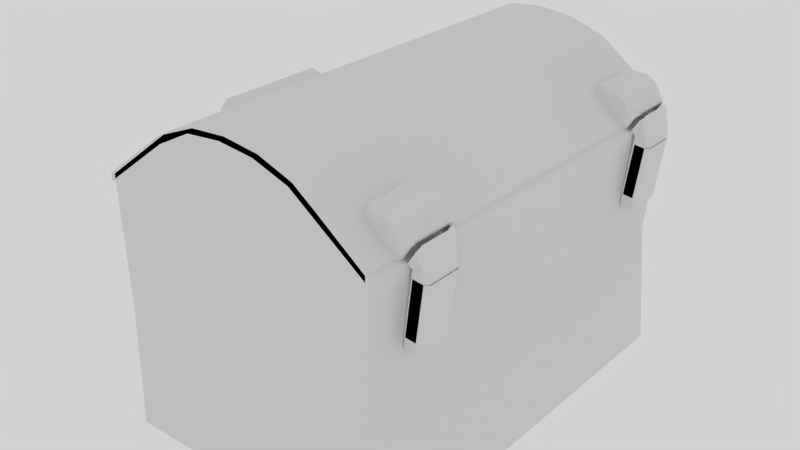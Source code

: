 # Source: ChestCartoon.blend  (saved by Blender 2.78.0; exported with 4.5.12 LTS)
import bpy
from mathutils import Matrix  # noqa: F401  (used for matrix-valued properties, if any)

bpy.ops.wm.read_factory_settings(use_empty=True)
scene = bpy.context.scene
scene.name = 'Scene'

# ---- collections
col_collection_1 = bpy.data.collections.new('Collection 1'); scene.collection.children.link(col_collection_1)

# ---- materials (node trees are filled in below, after node groups)
mat_goldtext = bpy.data.materials.new('GoldText')
mat_goldtext.alpha_threshold = 0.0
mat_goldtext.use_transparent_shadow = False
mat_goldtext.roughness = 0.5
mat_goldtext.specular_intensity = 0.0
mat_chesttext = bpy.data.materials.new('ChestText')
mat_chesttext.alpha_threshold = 0.0
mat_chesttext.use_transparent_shadow = False
mat_chesttext.roughness = 0.5
mat_chesttext.specular_intensity = 0.0

# ---- material node trees

# ---- world
world_world = bpy.data.worlds.new('World'); scene.world = world_world
world_world.color = (0.64, 0.64, 0.64)
world_world.use_sun_shadow = False
world_world.sun_shadow_jitter_overblur = 0.0
world_world.cycles.sampling_method = 'NONE'
world_world.cycles.sample_map_resolution = 256

# ---- meshes
me_plane = bpy.data.meshes.new('Plane')
me_plane.from_pydata([(-2.188, -2.867, 2.173), (1.583, -2.849, 1.924), (-2.152, 2.813, 1.738), (1.621, 2.813, 2.171), (-1.467, -2.864, 1.917), (-0.7464, -2.86, 2.173), (-0.02542, -2.857, 1.732), (0.6955, -2.853, 1.946), (0.7027, 2.813, 2.131), (-0.01106, 2.813, 2.203), (-0.7248, 2.813, 1.923), (-1.439, 2.813, 1.696), (-2.157, 2.002, 1.988), (-2.163, 1.19, 1.774), (-2.168, 0.3788, 2.131), (-2.173, -0.4327, 1.959), (-2.178, -1.244, 1.923), (-2.183, -2.056, 1.988), (1.593, -2.04, 1.989), (1.621, -1.231, 2.171), (1.587, -0.4224, 1.947), (1.621, 0.3865, 2.171), (1.561, 1.195, 1.777), (1.615, 2.004, 2.129), (-1.463, -2.053, 1.732), (-1.459, -1.242, 1.988), (-1.455, -0.4306, 2.131), (-1.451, 0.3804, 1.988), (-1.447, 1.191, 1.774), (-1.443, 2.002, 1.917), (-0.7433, -2.05, 2.131), (-0.7402, -1.239, 1.774), (-0.7371, -0.4286, 2.393), (-0.7341, 0.3819, 2.435), (-0.731, 1.192, 2.161), (-0.7279, 2.003, 2.203), (-0.02337, -2.047, 1.696), (-0.02132, -1.237, 1.696), (-0.01927, -0.4265, 2.221), (-0.01721, 0.3835, 2.25), (-0.01516, 1.193, 1.988), (-0.01311, 2.003, 2.174), (0.6965, -2.043, 1.917), (0.6976, -1.234, 2.173), (0.6986, -0.4245, 1.959), (0.6996, 0.385, 1.946), (0.7007, 1.194, 2.173), (0.7017, 2.004, 2.173)], [], [(47, 23, 3, 8), (12, 29, 11, 2), (29, 35, 10, 11), (35, 41, 9, 10), (41, 47, 8, 9), (6, 7, 42, 36), (36, 42, 43, 37), (37, 43, 44, 38), (38, 44, 45, 39), (39, 45, 46, 40), (40, 46, 47, 41), (5, 6, 36, 30), (30, 36, 37, 31), (31, 37, 38, 32), (32, 38, 39, 33), (33, 39, 40, 34), (34, 40, 41, 35), (4, 5, 30, 24), (24, 30, 31, 25), (25, 31, 32, 26), (26, 32, 33, 27), (27, 33, 34, 28), (28, 34, 35, 29), (0, 4, 24, 17), (17, 24, 25, 16), (16, 25, 26, 15), (15, 26, 27, 14), (14, 27, 28, 13), (13, 28, 29, 12), (7, 1, 18, 42), (42, 18, 19, 43), (43, 19, 20, 44), (44, 20, 21, 45), (45, 21, 22, 46), (46, 22, 23, 47)])
me_plane.polygons.foreach_set('use_smooth', [True] * 35)
_uv = me_plane.uv_layers.new(name='UVMap')
_uv.uv.foreach_set('vector', [1.548, 1.8, 2.236, 1.8, 2.236, 2.318, 1.549, 2.318, -1.207, 1.799, -0.5181, 1.799, -0.5142, 2.318, -1.202, 2.318, -0.5181, 1.799, 0.1705, 1.799, 0.1735, 2.318, -0.5142, 2.318, 0.1705, 1.799, 0.8591, 1.8, 0.8611, 2.318, 0.1735, 2.318, 0.8591, 1.8, 1.548, 1.8, 1.549, 2.318, 0.8611, 2.318, 0.8473, -1.311, 1.542, -1.309, 1.543, -0.7909, 0.8493, -0.7929, 0.8493, -0.7929, 1.543, -0.7909, 1.544, -0.2727, 0.8512, -0.2743, 0.8512, -0.2743, 1.544, -0.2727, 1.545, 0.2455, 0.8532, 0.2442, 0.8532, 0.2442, 1.545, 0.2455, 1.546, 0.7637, 0.8552, 0.7627, 0.8552, 0.7627, 1.546, 0.7637, 1.547, 1.282, 0.8572, 1.281, 0.8572, 1.281, 1.547, 1.282, 1.548, 1.8, 0.8591, 1.8, 0.1527, -1.314, 0.8473, -1.311, 0.8493, -0.7929, 0.1557, -0.7948, 0.1557, -0.7948, 0.8493, -0.7929, 0.8512, -0.2743, 0.1586, -0.276, 0.1586, -0.276, 0.8512, -0.2743, 0.8532, 0.2442, 0.1616, 0.2429, 0.1616, 0.2429, 0.8532, 0.2442, 0.8552, 0.7627, 0.1646, 0.7617, 0.1646, 0.7617, 0.8552, 0.7627, 0.8572, 1.281, 0.1675, 1.281, 0.1675, 1.281, 0.8572, 1.281, 0.8591, 1.8, 0.1705, 1.799, -0.5419, -1.316, 0.1527, -1.314, 0.1557, -0.7948, -0.5379, -0.7968, -0.5379, -0.7968, 0.1557, -0.7948, 0.1586, -0.276, -0.5339, -0.2776, -0.5339, -0.2776, 0.1586, -0.276, 0.1616, 0.2429, -0.53, 0.2416, -0.53, 0.2416, 0.1616, 0.2429, 0.1646, 0.7617, -0.526, 0.7607, -0.526, 0.7607, 0.1646, 0.7617, 0.1675, 1.281, -0.5221, 1.28, -0.5221, 1.28, 0.1675, 1.281, 0.1705, 1.799, -0.5181, 1.799, -1.236, -1.318, -0.5419, -1.316, -0.5379, -0.7968, -1.231, -0.7988, -1.231, -0.7988, -0.5379, -0.7968, -0.5339, -0.2776, -1.227, -0.2793, -1.227, -0.2793, -0.5339, -0.2776, -0.53, 0.2416, -1.222, 0.2402, -1.222, 0.2402, -0.53, 0.2416, -0.526, 0.7607, -1.217, 0.7598, -1.217, 0.7598, -0.526, 0.7607, -0.5221, 1.28, -1.212, 1.279, -1.212, 1.279, -0.5221, 1.28, -0.5181, 1.799, -1.207, 1.799, 1.542, -1.309, 2.236, -1.307, 2.236, -0.7889, 1.543, -0.7909, 1.543, -0.7909, 2.236, -0.7889, 2.236, -0.2711, 1.544, -0.2727, 1.544, -0.2727, 2.236, -0.2711, 2.236, 0.2468, 1.545, 0.2455, 1.545, 0.2455, 2.236, 0.2468, 2.236, 0.7647, 1.546, 0.7637, 1.546, 0.7637, 2.236, 0.7647, 2.236, 1.283, 1.547, 1.282, 1.547, 1.282, 2.236, 1.283, 2.236, 1.8, 1.548, 1.8])
me_plane.materials.append(mat_goldtext)
me_plane.use_remesh_preserve_volume = False
me_plane.use_remesh_preserve_attributes = False
me_plane.use_mirror_vertex_groups = False
me_plane.update()
me_cube_006 = bpy.data.meshes.new('Cube.006')
me_cube_006.from_pydata([(0.001834, -2.284, 0.08146), (-0.04318, -2.224, 0.02599), (0.1357, -2.224, 0.3053), (0.1041, -2.284, 0.2412), (0.1041, -1.647, 0.2412), (0.1357, -1.707, 0.3053), (-0.1207, -2.38, 0.1024), (-0.1445, -2.331, 0.06517), (-0.02458, -2.176, 0.0401), (-0.01647, -2.331, 0.06759), (-0.02458, -1.755, 0.0401), (-0.1445, -1.6, 0.06517), (-0.1207, -1.551, 0.1024), (-0.01647, -1.6, 0.06759), (0.1091, -1.6, 0.2636), (0.03389, -1.551, 0.3437), (0.0577, -1.6, 0.3809), (0.1306, -1.755, 0.2825), (0.1306, -2.176, 0.2825), (0.0577, -2.331, 0.3809), (0.03389, -2.38, 0.3437), (0.1091, -2.331, 0.2636), (-0.543, -2.331, 0.3728), (-0.4839, -2.331, 0.2825), (-0.4601, -2.38, 0.3197), (-0.4601, -1.551, 0.3197), (-0.4839, -1.6, 0.2825), (-0.543, -1.6, 0.3728), (-0.2817, -1.6, 0.5983), (-0.3055, -1.551, 0.5611), (-0.3884, -1.6, 0.6142), (-0.3055, -2.38, 0.5611), (-0.2817, -2.331, 0.5983), (-0.3884, -2.331, 0.6142), (-0.1306, -1.602, 0.5865), (-0.01773, -1.602, 0.5136), (-0.05193, -1.553, 0.4598), (-0.1648, -1.553, 0.5327), (-0.3036, -1.596, 0.06424), (-0.4165, -1.596, 0.1371), (-0.3834, -1.548, 0.1892), (-0.2705, -1.548, 0.1163), (-0.2614, -2.378, 0.1307), (-0.3743, -2.378, 0.2036), (-0.4085, -2.329, 0.1498), (-0.2956, -2.329, 0.07695), (-0.009698, -2.335, 0.5263), (-0.1226, -2.335, 0.5992), (-0.1557, -2.383, 0.5471), (-0.04284, -2.383, 0.4742), (0.1357, 2.244, 0.3053), (0.1041, 2.821, 0.2412), (0.1357, 2.761, 0.3053), (-0.1207, 2.089, 0.1024), (-0.1445, 2.137, 0.06517), (-0.02458, 2.293, 0.0401), (-0.01647, 2.137, 0.06759), (-0.02458, 2.713, 0.0401), (-0.1445, 2.868, 0.06517), (-0.1207, 2.917, 0.1024), (-0.01647, 2.869, 0.06759), (0.1091, 2.869, 0.2636), (0.03389, 2.917, 0.3437), (0.0577, 2.868, 0.3809), (0.1306, 2.713, 0.2825), (0.1306, 2.293, 0.2825), (0.0577, 2.137, 0.3809), (0.03389, 2.089, 0.3437), (0.1091, 2.137, 0.2636), (-0.543, 2.137, 0.3728), (-0.4839, 2.137, 0.2825), (-0.4601, 2.089, 0.3197), (-0.4601, 2.917, 0.3197), (-0.4839, 2.868, 0.2825), (-0.543, 2.868, 0.3728), (-0.2817, 2.868, 0.5983), (-0.3055, 2.917, 0.5611), (-0.3884, 2.868, 0.6142), (-0.3055, 2.089, 0.5611), (-0.2817, 2.137, 0.5983), (-0.3884, 2.137, 0.6142), (-0.1306, 2.866, 0.5865), (-0.01773, 2.866, 0.5136), (-0.05193, 2.915, 0.4598), (-0.1648, 2.915, 0.5327), (-0.3036, 2.872, 0.06424), (-0.4165, 2.872, 0.1371), (-0.3834, 2.92, 0.1892), (-0.2705, 2.92, 0.1163), (-0.2614, 2.091, 0.1307), (-0.3743, 2.091, 0.2036), (-0.4085, 2.14, 0.1498), (-0.2956, 2.14, 0.07695), (-0.009698, 2.133, 0.5263), (-0.1226, 2.133, 0.5992), (-0.1557, 2.086, 0.5471), (-0.04284, 2.086, 0.4742), (-3.956, -2.816, 0.147), (-3.956, 3.14, 0.147), (-0.02367, -2.816, 0.147), (-0.02367, 3.14, 0.147), (-1.99, 3.14, 1.134), (-1.99, -2.816, 1.134), (-1.007, 3.14, 0.8943), (-1.007, -2.816, 0.8943), (-2.973, -2.816, 0.8529), (-2.973, 3.14, 0.8529), (-2.481, 3.14, 1.097), (-2.481, -2.816, 1.097), (-1.498, -2.816, 1.072), (-1.498, 3.14, 1.072), (-4.378, -0.7472, -0.6753), (-4.362, -0.8522, -0.5719), (-4.409, -0.7472, -0.5559), (-4.274, -0.7472, 0.3181), (-4.228, -0.8522, 0.3021), (-4.212, -0.7472, 0.4055), (-4.409, 0.8466, -0.5559), (-4.362, 0.9516, -0.5719), (-4.378, 0.8466, -0.6753), (-4.274, 0.8466, 0.3181), (-4.212, 0.8466, 0.4055), (-4.228, 0.9516, 0.3021), (-4.013, -0.7472, -0.6922), (-4.059, -0.8522, -0.6763), (-4.075, -0.7472, -0.7796), (-3.878, -0.7472, 0.1817), (-3.908, -0.7472, 0.3011), (-3.924, -0.8522, 0.1977), (-4.059, 0.9516, -0.6763), (-4.013, 0.8466, -0.6922), (-4.075, 0.8466, -0.7796), (-3.924, 0.9516, 0.1977), (-3.908, 0.8466, 0.3011), (-3.878, 0.8466, 0.1817), (-3.956, -2.816, 0.04345), (-3.956, 3.14, 0.04345), (-0.02367, -2.816, 0.04345), (-0.02367, 3.14, 0.04345), (-1.99, 3.14, 1.03), (-1.99, -2.816, 1.03), (-1.007, 3.14, 0.7907), (-1.007, -2.816, 0.7907), (-2.973, -2.816, 0.7493), (-2.973, 3.14, 0.7493), (-2.481, 3.14, 0.9931), (-2.481, -2.816, 0.9931), (-1.498, -2.816, 0.9686), (-1.498, 3.14, 0.9686)], [], [(2, 5, 17, 18), (0, 3, 21, 9), (43, 48, 31, 24), (47, 34, 28, 32), (37, 40, 25, 29), (39, 44, 23, 26), (33, 30, 27, 22), (6, 7, 8, 9), (10, 11, 12, 13), (14, 15, 16, 17), (18, 19, 20, 21), (22, 23, 24), (25, 26, 27), (28, 29, 30), (31, 32, 33), (7, 11, 10, 8), (12, 15, 14, 13), (16, 19, 18, 17), (20, 6, 9, 21), (21, 3, 2, 18), (4, 14, 17, 5), (0, 9, 8, 1), (22, 27, 26, 23), (27, 30, 29, 25), (30, 33, 32, 28), (33, 22, 24, 31), (35, 16, 15, 36), (39, 26, 25, 40), (43, 24, 23, 44), (47, 32, 31, 48), (19, 46, 49, 20), (46, 47, 48, 49), (6, 42, 45, 7), (42, 43, 44, 45), (11, 38, 41, 12), (38, 39, 40, 41), (28, 34, 37, 29), (34, 35, 36, 37), (11, 7, 45, 38), (38, 45, 44, 39), (15, 12, 41, 36), (36, 41, 40, 37), (19, 16, 35, 46), (46, 35, 34, 47), (6, 20, 49, 42), (42, 49, 48, 43), (50, 52, 64, 65), (90, 95, 78, 71), (94, 81, 75, 79), (84, 87, 72, 76), (86, 91, 70, 73), (80, 77, 74, 69), (53, 54, 55, 56), (57, 58, 59, 60), (61, 62, 63, 64), (65, 66, 67, 68), (69, 70, 71), (72, 73, 74), (75, 76, 77), (78, 79, 80), (54, 58, 57, 55), (59, 62, 61, 60), (63, 66, 65, 64), (67, 53, 56, 68), (51, 61, 64, 52), (69, 74, 73, 70), (74, 77, 76, 72), (77, 80, 79, 75), (80, 69, 71, 78), (82, 63, 62, 83), (86, 73, 72, 87), (90, 71, 70, 91), (94, 79, 78, 95), (66, 93, 96, 67), (93, 94, 95, 96), (53, 89, 92, 54), (89, 90, 91, 92), (58, 85, 88, 59), (85, 86, 87, 88), (75, 81, 84, 76), (81, 82, 83, 84), (58, 54, 92, 85), (85, 92, 91, 86), (62, 59, 88, 83), (83, 88, 87, 84), (66, 63, 82, 93), (93, 82, 81, 94), (53, 67, 96, 89), (89, 96, 95, 90), (111, 119, 131, 125), (134, 126, 123, 130), (127, 133, 121, 116), (128, 115, 112, 124), (122, 132, 129, 118), (105, 106, 98, 97), (109, 110, 101, 102), (99, 100, 103, 104), (108, 107, 106, 105), (102, 101, 107, 108), (104, 103, 110, 109), (111, 112, 113), (114, 115, 116), (117, 118, 119), (120, 121, 122), (123, 124, 125), (126, 127, 128), (129, 130, 131), (132, 133, 134), (112, 115, 114, 113), (116, 121, 120, 114), (122, 118, 117, 120), (119, 111, 113, 117), (121, 133, 132, 122), (134, 130, 129, 132), (131, 119, 118, 129), (133, 127, 126, 134), (128, 124, 123, 126), (125, 131, 130, 123), (127, 116, 115, 128), (111, 125, 124, 112), (114, 120, 117, 113), (143, 144, 136, 135), (147, 148, 139, 140), (137, 138, 141, 142), (146, 145, 144, 143), (140, 139, 145, 146), (142, 141, 148, 147), (99, 137, 138, 100), (104, 142, 137, 99), (109, 147, 142, 104), (102, 140, 147, 109), (105, 143, 146, 108), (108, 146, 140, 102), (97, 135, 143, 105), (98, 136, 135, 97), (106, 144, 136, 98), (107, 145, 144, 106), (101, 139, 145, 107), (110, 148, 139, 101), (103, 141, 148, 110), (100, 138, 141, 103)])
_uv = me_cube_006.uv_layers.new(name='UVMap')
_uv.uv.foreach_set('vector', [0.31, 0.1432, 0.4457, 0.1451, 0.433, 0.1422, 0.3227, 0.1406, 0.2937, 0.1336, 0.2942, 0.1389, 0.2817, 0.1414, 0.2811, 0.1349, 0.2654, 0.2332, 0.2662, 0.2412, 0.2656, 0.2768, 0.2649, 0.2688, 0.2792, 0.2426, 0.4737, 0.2454, 0.4732, 0.281, 0.2786, 0.2782, 0.4865, 0.2444, 0.4857, 0.2363, 0.4852, 0.2719, 0.4859, 0.2799, 0.4728, 0.2349, 0.2782, 0.2322, 0.2776, 0.2677, 0.4722, 0.2705, 0.2781, 0.303, 0.4727, 0.3058, 0.4719, 0.2978, 0.2773, 0.295, 0.2665, 0.1621, 0.2793, 0.1611, 0.3219, 0.1326, 0.2811, 0.1349, 0.4322, 0.1342, 0.4739, 0.1638, 0.4868, 0.1653, 0.4745, 0.1376, 0.4751, 0.1441, 0.4876, 0.1733, 0.4748, 0.1743, 0.433, 0.1422, 0.3227, 0.1406, 0.2803, 0.1716, 0.2673, 0.1701, 0.2817, 0.1414, 0.2773, 0.295, 0.2776, 0.2677, 0.2649, 0.2688, 0.4852, 0.2719, 0.4722, 0.2705, 0.4719, 0.2978, 0.4732, 0.281, 0.4859, 0.2799, 0.4727, 0.3058, 0.2656, 0.2768, 0.2786, 0.2782, 0.2781, 0.303, 0.2793, 0.1611, 0.4739, 0.1638, 0.4322, 0.1342, 0.3219, 0.1326, 0.4868, 0.1653, 0.4876, 0.1733, 0.4751, 0.1441, 0.4745, 0.1376, 0.4748, 0.1743, 0.2803, 0.1716, 0.3227, 0.1406, 0.433, 0.1422, 0.2673, 0.1701, 0.2665, 0.1621, 0.2811, 0.1349, 0.2817, 0.1414, 0.2817, 0.1414, 0.2942, 0.1389, 0.31, 0.1432, 0.3227, 0.1406, 0.4612, 0.1413, 0.4751, 0.1441, 0.433, 0.1422, 0.4457, 0.1451, 0.2937, 0.1336, 0.2811, 0.1349, 0.3219, 0.1326, 0.3091, 0.1339, 0.2773, 0.295, 0.4719, 0.2978, 0.4722, 0.2705, 0.2776, 0.2677, 0.4719, 0.2978, 0.4727, 0.3058, 0.4859, 0.2799, 0.4852, 0.2719, 0.4727, 0.3058, 0.2781, 0.303, 0.2786, 0.2782, 0.4732, 0.281, 0.2781, 0.303, 0.2773, 0.295, 0.2649, 0.2688, 0.2656, 0.2768, 0.4743, 0.2099, 0.4748, 0.1743, 0.4876, 0.1733, 0.487, 0.2088, 0.4728, 0.2349, 0.4722, 0.2705, 0.4852, 0.2719, 0.4857, 0.2363, 0.2654, 0.2332, 0.2649, 0.2688, 0.2776, 0.2677, 0.2782, 0.2322, 0.2792, 0.2426, 0.2786, 0.2782, 0.2656, 0.2768, 0.2662, 0.2412, 0.2803, 0.1716, 0.2797, 0.2071, 0.2667, 0.2057, 0.2673, 0.1701, 0.2797, 0.2071, 0.2792, 0.2426, 0.2662, 0.2412, 0.2667, 0.2057, 0.2665, 0.1621, 0.266, 0.1977, 0.2787, 0.1966, 0.2793, 0.1611, 0.266, 0.1977, 0.2654, 0.2332, 0.2782, 0.2322, 0.2787, 0.1966, 0.4739, 0.1638, 0.4733, 0.1994, 0.4863, 0.2008, 0.4868, 0.1653, 0.4733, 0.1994, 0.4728, 0.2349, 0.4857, 0.2363, 0.4863, 0.2008, 0.4732, 0.281, 0.4737, 0.2454, 0.4865, 0.2444, 0.4859, 0.2799, 0.4737, 0.2454, 0.4743, 0.2099, 0.487, 0.2088, 0.4865, 0.2444, 0.4739, 0.1638, 0.2793, 0.1611, 0.2787, 0.1966, 0.4733, 0.1994, 0.4733, 0.1994, 0.2787, 0.1966, 0.2782, 0.2322, 0.4728, 0.2349, 0.4876, 0.1733, 0.4868, 0.1653, 0.4863, 0.2008, 0.487, 0.2088, 0.487, 0.2088, 0.4863, 0.2008, 0.4857, 0.2363, 0.4865, 0.2444, 0.2803, 0.1716, 0.4748, 0.1743, 0.4743, 0.2099, 0.2797, 0.2071, 0.2797, 0.2071, 0.4743, 0.2099, 0.4737, 0.2454, 0.2792, 0.2426, 0.2665, 0.1621, 0.2673, 0.1701, 0.2667, 0.2057, 0.266, 0.1977, 0.266, 0.1977, 0.2667, 0.2057, 0.2662, 0.2412, 0.2654, 0.2332, 0.31, 0.1432, 0.4457, 0.1451, 0.433, 0.1422, 0.3227, 0.1406, 0.2654, 0.2332, 0.2662, 0.2412, 0.2656, 0.2768, 0.2649, 0.2688, 0.2792, 0.2426, 0.4737, 0.2454, 0.4732, 0.281, 0.2786, 0.2782, 0.4865, 0.2444, 0.4857, 0.2363, 0.4852, 0.2719, 0.4859, 0.2799, 0.4728, 0.2349, 0.2782, 0.2322, 0.2776, 0.2677, 0.4722, 0.2705, 0.2781, 0.303, 0.4727, 0.3058, 0.4719, 0.2978, 0.2773, 0.295, 0.2665, 0.1621, 0.2793, 0.1611, 0.3219, 0.1326, 0.2811, 0.1349, 0.4322, 0.1342, 0.4739, 0.1638, 0.4868, 0.1653, 0.4745, 0.1376, 0.4751, 0.1441, 0.4876, 0.1733, 0.4748, 0.1743, 0.433, 0.1422, 0.3227, 0.1406, 0.2803, 0.1716, 0.2673, 0.1701, 0.2817, 0.1414, 0.2773, 0.295, 0.2776, 0.2677, 0.2649, 0.2688, 0.4852, 0.2719, 0.4722, 0.2705, 0.4719, 0.2978, 0.4732, 0.281, 0.4859, 0.2799, 0.4727, 0.3058, 0.2656, 0.2768, 0.2786, 0.2782, 0.2781, 0.303, 0.2793, 0.1611, 0.4739, 0.1638, 0.4322, 0.1342, 0.3219, 0.1326, 0.4868, 0.1653, 0.4876, 0.1733, 0.4751, 0.1441, 0.4745, 0.1376, 0.4748, 0.1743, 0.2803, 0.1716, 0.3227, 0.1406, 0.433, 0.1422, 0.2673, 0.1701, 0.2665, 0.1621, 0.2811, 0.1349, 0.2817, 0.1414, 0.4612, 0.1413, 0.4751, 0.1441, 0.433, 0.1422, 0.4457, 0.1451, 0.2773, 0.295, 0.4719, 0.2978, 0.4722, 0.2705, 0.2776, 0.2677, 0.4719, 0.2978, 0.4727, 0.3058, 0.4859, 0.2799, 0.4852, 0.2719, 0.4727, 0.3058, 0.2781, 0.303, 0.2786, 0.2782, 0.4732, 0.281, 0.2781, 0.303, 0.2773, 0.295, 0.2649, 0.2688, 0.2656, 0.2768, 0.4743, 0.2099, 0.4748, 0.1743, 0.4876, 0.1733, 0.487, 0.2088, 0.4728, 0.2349, 0.4722, 0.2705, 0.4852, 0.2719, 0.4857, 0.2363, 0.2654, 0.2332, 0.2649, 0.2688, 0.2776, 0.2677, 0.2782, 0.2322, 0.2792, 0.2426, 0.2786, 0.2782, 0.2656, 0.2768, 0.2662, 0.2412, 0.2803, 0.1716, 0.2797, 0.2071, 0.2667, 0.2057, 0.2673, 0.1701, 0.2797, 0.2071, 0.2792, 0.2426, 0.2662, 0.2412, 0.2667, 0.2057, 0.2665, 0.1621, 0.266, 0.1977, 0.2787, 0.1966, 0.2793, 0.1611, 0.266, 0.1977, 0.2654, 0.2332, 0.2782, 0.2322, 0.2787, 0.1966, 0.4739, 0.1638, 0.4733, 0.1994, 0.4863, 0.2008, 0.4868, 0.1653, 0.4733, 0.1994, 0.4728, 0.2349, 0.4857, 0.2363, 0.4863, 0.2008, 0.4732, 0.281, 0.4737, 0.2454, 0.4865, 0.2444, 0.4859, 0.2799, 0.4737, 0.2454, 0.4743, 0.2099, 0.487, 0.2088, 0.4865, 0.2444, 0.4739, 0.1638, 0.2793, 0.1611, 0.2787, 0.1966, 0.4733, 0.1994, 0.4733, 0.1994, 0.2787, 0.1966, 0.2782, 0.2322, 0.4728, 0.2349, 0.4876, 0.1733, 0.4868, 0.1653, 0.4863, 0.2008, 0.487, 0.2088, 0.487, 0.2088, 0.4863, 0.2008, 0.4857, 0.2363, 0.4865, 0.2444, 0.2803, 0.1716, 0.4748, 0.1743, 0.4743, 0.2099, 0.2797, 0.2071, 0.2797, 0.2071, 0.4743, 0.2099, 0.4737, 0.2454, 0.2792, 0.2426, 0.2665, 0.1621, 0.2673, 0.1701, 0.2667, 0.2057, 0.266, 0.1977, 0.266, 0.1977, 0.2667, 0.2057, 0.2662, 0.2412, 0.2654, 0.2332, 0.9609, 0.01941, 0.9609, 0.3139, 0.7057, 0.3139, 0.7057, 0.01941, 0.03188, 0.3139, 0.03188, 0.01941, 0.3015, 0.01941, 0.3015, 0.3139, 0.6883, 0.2161, 0.8982, 0.2161, 0.8982, 0.2841, 0.6883, 0.2841, 0.859, 0.1804, 0.859, 0.02435, 0.9823, 0.02198, 0.9823, 0.1781, 0.7209, 0.1827, 0.6122, 0.1827, 0.6122, 0.01811, 0.7209, 0.01811, 0.00392, 0.9028, 0.7265, 0.9028, 0.7265, 0.9892, 0.00392, 0.9892, 0.00392, 0.7732, 0.7265, 0.7732, 0.7265, 0.8164, 0.00392, 0.8164, 0.00392, 0.6436, 0.7265, 0.6436, 0.7265, 0.73, 0.00392, 0.73, 0.00392, 0.8596, 0.7265, 0.8596, 0.7265, 0.9028, 0.00392, 0.9028, 0.00392, 0.8164, 0.7265, 0.8164, 0.7265, 0.8596, 0.00392, 0.8596, 0.00392, 0.73, 0.7265, 0.73, 0.7265, 0.7732, 0.00392, 0.7732, 0.9609, 0.01941, 0.9609, 3.493e-09, 1.0, 0.01941, 0.8838, 0.1933, 0.8963, 0.1933, 0.8838, 0.2138, 0.694, 0.01955, 0.6815, 0.01955, 0.694, -0.0009959, 0.694, 0.1933, 0.694, 0.2138, 0.6815, 0.1933, 0.3015, 0.01941, 0.3015, 8.551e-09, 0.3333, 0.01941, 0.03188, 0.01941, 7.521e-09, 0.01941, 0.03188, 8.086e-08, 0.6122, 0.01811, 0.5956, 0.01811, 0.6122, -0.001349, 0.6122, 0.1827, 0.6122, 0.2022, 0.5956, 0.1827, 0.8955, 0.02381, 0.8984, 0.1916, 0.869, 0.1916, 0.8661, 0.02381, 0.683, 0.1991, 0.8929, 0.1991, 0.8929, 0.2134, 0.683, 0.2134, 0.7209, 0.1827, 0.7209, 0.01811, 0.7375, 0.01811, 0.7375, 0.1827, 0.9609, 0.3139, 0.9609, 0.01941, 1.0, 0.01941, 1.0, 0.3139, 0.8982, 0.2841, 0.8982, 0.2161, 0.912, 0.2161, 0.912, 0.2841, 0.03188, 0.3139, 0.3015, 0.3139, 0.3015, 0.3333, 0.03188, 0.3333, 0.7057, 0.3139, 0.9609, 0.3139, 0.9609, 0.3333, 0.7057, 0.3333, 0.8982, 0.2161, 0.6883, 0.2161, 0.6883, 0.2057, 0.8982, 0.2057, 0.859, 0.1804, 0.9823, 0.1781, 0.9823, 0.2019, 0.859, 0.2043, 0.7057, 0.01941, 0.7057, 0.3139, 0.6667, 0.3139, 0.6667, 0.01941, 0.6883, 0.2161, 0.6883, 0.2841, 0.6744, 0.2841, 0.6744, 0.2161, 0.9609, 0.01941, 0.7057, 0.01941, 0.7057, 2.631e-08, 0.9609, 3.493e-09, 0.8838, 0.1933, 0.694, 0.1933, 0.694, 0.01955, 0.8838, 0.01955, 0.00392, 0.9028, 0.7265, 0.9028, 0.7265, 0.9892, 0.00392, 0.9892, 0.00392, 0.7732, 0.7265, 0.7732, 0.7265, 0.8164, 0.00392, 0.8164, 0.00392, 0.6436, 0.7265, 0.6436, 0.7265, 0.73, 0.00392, 0.73, 0.00392, 0.8596, 0.7265, 0.8596, 0.7265, 0.9028, 0.00392, 0.9028, 0.00392, 0.8164, 0.7265, 0.8164, 0.7265, 0.8596, 0.00392, 0.8596, 0.00392, 0.73, 0.7265, 0.73, 0.7265, 0.7732, 0.00392, 0.7732, 0.4605, 0.3739, 0.5395, 0.3739, 0.5395, 0.6075, 0.4605, 0.6075, 0.2203, 0.8844, 0.2242, 0.8844, 0.2522, 0.9587, 0.2483, 0.9587, 0.2137, 0.8472, 0.2176, 0.8472, 0.2242, 0.8844, 0.2203, 0.8844, 0.2114, 0.8101, 0.2153, 0.8101, 0.2176, 0.8472, 0.2137, 0.8472, 0.2219, 0.7358, 0.2258, 0.7358, 0.2167, 0.7729, 0.2128, 0.7729, 0.2128, 0.7729, 0.2167, 0.7729, 0.2153, 0.8101, 0.2114, 0.8101, 0.2483, 0.6614, 0.2522, 0.6614, 0.2258, 0.7358, 0.2219, 0.7358, 0.4446, 0.3594, 0.5678, 0.3594, 0.5678, 0.5848, 0.4446, 0.5848, 0.4426, 0.8787, 0.4566, 0.8787, 0.5519, 0.9474, 0.5379, 0.9474, 0.4097, 0.8444, 0.4237, 0.8444, 0.4566, 0.8787, 0.4426, 0.8787, 0.4047, 0.81, 0.4187, 0.81, 0.4237, 0.8444, 0.4097, 0.8444, 0.413, 0.7757, 0.427, 0.7757, 0.4187, 0.81, 0.4047, 0.81, 0.4371, 0.7414, 0.451, 0.7414, 0.427, 0.7757, 0.413, 0.7757, 0.5379, 0.6727, 0.5519, 0.6727, 0.451, 0.7414, 0.4371, 0.7414])
me_cube_006.materials.append(mat_chesttext)
me_cube_006.use_remesh_preserve_volume = False
me_cube_006.use_remesh_preserve_attributes = False
me_cube_006.use_mirror_vertex_groups = False
me_cube_006.update()
me_cube_008 = bpy.data.meshes.new('Cube.008')
me_cube_008.from_pydata([(-0.09689, -2.187, -0.9372), (-0.08431, -2.236, -0.8395), (-0.1281, -2.187, -0.8339), (-0.02103, -2.187, -0.002079), (0.02276, -2.236, -0.007716), (0.001834, -2.284, 0.08146), (-0.04318, -2.224, 0.02599), (-0.1281, -1.744, -0.8339), (-0.08431, -1.696, -0.8395), (-0.09689, -1.744, -0.9372), (-0.02103, -1.744, -0.002079), (-0.04318, -1.707, 0.02599), (0.001834, -1.647, 0.08146), (0.02276, -1.696, -0.007716), (0.1144, -2.187, -0.8651), (0.0706, -2.236, -0.8595), (0.05803, -2.187, -0.9571), (0.2215, -2.187, -0.03329), (0.1357, -2.224, 0.3053), (0.1041, -2.284, 0.2412), (0.1777, -2.236, -0.02766), (0.0706, -1.696, -0.8595), (0.1144, -1.744, -0.8651), (0.05803, -1.744, -0.9571), (0.1777, -1.696, -0.02766), (0.1041, -1.647, 0.2412), (0.1357, -1.707, 0.3053), (0.2215, -1.744, -0.03329), (-0.02458, -2.176, 0.0401), (-0.02458, -1.755, 0.0401), (-0.01647, -1.6, 0.06759), (0.1091, -1.6, 0.2636), (-0.09689, 2.281, -0.9372), (-0.08431, 2.233, -0.8395), (-0.1281, 2.281, -0.8339), (-0.02103, 2.281, -0.002079), (0.02276, 2.233, -0.007716), (0.001834, 2.185, 0.08146), (-0.04318, 2.244, 0.02599), (-0.1281, 2.724, -0.8339), (-0.08431, 2.773, -0.8395), (-0.09689, 2.724, -0.9372), (-0.02103, 2.724, -0.002079), (-0.04318, 2.761, 0.02599), (0.001834, 2.821, 0.08146), (0.02276, 2.773, -0.007716), (0.1144, 2.281, -0.8651), (0.0706, 2.233, -0.8595), (0.05803, 2.281, -0.9571), (0.2215, 2.281, -0.03329), (0.1357, 2.244, 0.3053), (0.1041, 2.185, 0.2412), (0.1777, 2.233, -0.02766), (0.0706, 2.773, -0.8595), (0.1144, 2.724, -0.8651), (0.05803, 2.724, -0.9571), (0.1777, 2.773, -0.02766), (0.1041, 2.821, 0.2412), (0.1357, 2.761, 0.3053), (0.2215, 2.724, -0.03329), (-0.02458, 2.293, 0.0401), (-0.01647, 2.137, 0.06759), (-0.02458, 2.713, 0.0401), (-0.01647, 2.869, 0.06759), (0.1091, 2.869, 0.2636), (0.1306, 2.293, 0.2825), (0.1091, 2.137, 0.2636), (-3.956, -2.816, -3.465), (-3.956, -2.816, 0.08624), (-3.956, 3.14, -3.465), (-3.956, 3.14, 0.08624), (-0.02367, -2.816, -3.465), (-0.02367, -2.816, 0.08624), (-0.02367, 3.14, -3.465), (-0.02367, 3.14, 0.08624), (-1.99, 3.14, 1.073), (-1.99, 3.14, -3.465), (-1.99, -2.816, 1.073), (-1.99, -2.816, -3.465), (-1.007, 3.14, 0.8335), (-1.007, -2.816, -3.465), (-1.007, 3.14, -3.465), (-1.007, -2.816, 0.8335), (-2.973, 3.14, -3.465), (-2.973, -2.816, 0.8335), (-2.973, 3.14, 0.8335), (-2.973, -2.816, -3.465), (-2.481, 3.14, 1.036), (-2.481, -2.816, -3.441), (-2.481, 3.14, -3.441), (-2.481, -2.816, 1.036), (-1.498, 3.14, -3.466), (-1.498, -2.816, 1.011), (-1.498, 3.14, 1.011), (-1.498, -2.816, -3.466), (-3.903, -2.816, -1.689), (-3.903, 3.14, -1.689), (-0.1859, 3.14, -1.689), (-0.1859, -2.816, -1.689), (-3.857, -2.666, -3.253), (-3.857, -2.666, 0.1198), (-3.857, 2.99, -3.253), (-3.857, 2.99, 0.1198), (-0.1227, -2.666, -3.253), (-0.1227, -2.666, 0.1198), (-0.1227, 2.99, -3.253), (-0.1227, 2.99, 0.1198), (-1.99, 2.99, 1.057), (-1.99, 2.99, -3.253), (-1.99, -2.666, 1.057), (-1.99, -2.666, -3.253), (-1.056, 2.99, 0.8295), (-1.056, -2.666, -3.253), (-1.056, 2.99, -3.253), (-1.056, -2.666, 0.8295), (-2.924, 2.99, -3.253), (-2.924, -2.666, 0.8295), (-2.924, 2.99, 0.8295), (-2.924, -2.666, -3.253), (-2.457, 2.99, 1.022), (-2.457, -2.666, -3.231), (-2.457, 2.99, -3.231), (-2.457, -2.666, 1.022), (-1.523, 2.99, -3.254), (-1.523, -2.666, 0.9985), (-1.523, 2.99, 0.9985), (-1.523, -2.666, -3.254), (-3.807, -2.666, -1.567), (-3.807, 2.99, -1.567), (-0.2768, 2.99, -1.567), (-0.2768, -2.666, -1.567)], [], [(0, 9, 23, 16), (25, 12, 30, 31), (20, 4, 1, 15), (13, 24, 21, 8), (11, 6, 28, 29), (27, 17, 14, 22), (0, 1, 2), (3, 4, 5, 6), (7, 8, 9), (10, 11, 12, 13), (14, 15, 16), (17, 18, 19, 20), (21, 22, 23), (24, 25, 26, 27), (1, 4, 3, 2), (6, 11, 10, 3), (13, 8, 7, 10), (9, 0, 2, 7), (12, 25, 24, 13), (27, 22, 21, 24), (23, 9, 8, 21), (26, 18, 17, 27), (20, 15, 14, 17), (16, 23, 22, 14), (19, 5, 4, 20), (0, 16, 15, 1), (30, 12, 11, 29), (3, 10, 7, 2), (32, 41, 55, 48), (57, 44, 63, 64), (37, 51, 66, 61), (52, 36, 33, 47), (45, 56, 53, 40), (43, 38, 60, 62), (59, 49, 46, 54), (32, 33, 34), (35, 36, 37, 38), (39, 40, 41), (42, 43, 44, 45), (46, 47, 48), (49, 50, 51, 52), (53, 54, 55), (56, 57, 58, 59), (33, 36, 35, 34), (38, 43, 42, 35), (45, 40, 39, 42), (41, 32, 34, 39), (44, 57, 56, 45), (59, 54, 53, 56), (55, 41, 40, 53), (58, 50, 49, 59), (52, 47, 46, 49), (48, 55, 54, 46), (51, 37, 36, 52), (32, 48, 47, 33), (66, 51, 50, 65), (63, 44, 43, 62), (37, 61, 60, 38), (35, 42, 39, 34), (95, 96, 69, 67), (97, 98, 71, 73), (84, 68, 95, 67, 86, 88, 78, 94, 80, 71, 98, 72, 82, 92, 77, 90), (79, 74, 97, 73, 81, 91, 76, 89, 83, 69, 96, 70, 85, 87, 75, 93), (81, 73, 71, 80, 94, 78, 88, 86, 67, 69, 83, 89, 76, 91), (68, 70, 96, 95), (74, 72, 98, 97), (127, 99, 101, 128), (129, 105, 103, 130), (116, 122, 109, 124, 114, 104, 130, 103, 112, 126, 110, 120, 118, 99, 127, 100), (111, 125, 107, 119, 117, 102, 128, 101, 115, 121, 108, 123, 113, 105, 129, 106), (113, 123, 108, 121, 115, 101, 99, 118, 120, 110, 126, 112, 103, 105), (100, 127, 128, 102), (106, 129, 130, 104), (85, 70, 102, 117), (87, 85, 117, 119), (75, 87, 119, 107), (93, 75, 107, 125), (79, 93, 125, 111), (74, 79, 111, 106), (70, 68, 100, 102), (68, 84, 116, 100), (84, 90, 122, 116), (90, 77, 109, 122), (77, 92, 124, 109), (92, 82, 114, 124), (82, 72, 104, 114), (72, 74, 106, 104)])
_uv = me_cube_008.uv_layers.new(name='UVMap')
_uv.uv.foreach_set('vector', [0.2934, 0.03625, 0.4459, 0.03793, 0.4468, 0.002432, 0.2943, 0.0007578, 0.4612, 0.1413, 0.4607, 0.136, 0.4745, 0.1376, 0.4751, 0.1441, 0.2784, 0.1302, 0.2994, 0.1657, 0.2768, 0.0497, 0.2778, 0.0142, 0.4412, 0.1678, 0.4642, 0.1323, 0.4635, 0.01624, 0.4626, 0.05174, 0.4448, 0.1359, 0.3091, 0.1339, 0.3219, 0.1326, 0.4322, 0.1342, 0.4479, 0.1221, 0.2954, 0.1204, 0.2947, 0.00435, 0.4472, 0.006024, 0.3003, -0.0149, 0.2838, -0.00146, 0.3001, 0.008756, 0.3189, 0.1248, 0.3064, 0.1146, 0.2937, 0.1336, 0.3091, 0.1339, 0.4526, 0.01043, 0.4696, 0.0005797, 0.4528, -0.01323, 0.4352, 0.1265, 0.4448, 0.1359, 0.4607, 0.136, 0.4482, 0.1166, 0.2947, 0.00435, 0.2778, 0.0142, 0.2943, 0.0007578, 0.3023, 0.06922, 0.31, 0.1432, 0.2942, 0.1389, 0.2854, 0.07907, 0.4635, 0.01624, 0.4472, 0.006024, 0.4468, 0.002432, 0.4712, 0.08111, 0.4612, 0.1413, 0.4457, 0.1451, 0.4548, 0.0709, 0.2838, -0.00146, 0.3064, 0.1146, 0.3189, 0.1248, 0.3001, 0.008756, 0.3091, 0.1339, 0.4448, 0.1359, 0.4352, 0.1265, 0.3189, 0.1248, 0.4482, 0.1166, 0.4696, 0.0005797, 0.4526, 0.01043, 0.4352, 0.1265, 0.4528, -0.01323, 0.3003, -0.0149, 0.3001, 0.008756, 0.4526, 0.01043, 0.4607, 0.136, 0.4612, 0.1413, 0.4712, 0.08111, 0.4482, 0.1166, 0.4479, 0.1221, 0.4472, 0.006024, 0.4635, 0.01624, 0.4642, 0.1323, 0.4468, 0.002432, 0.4459, 0.03793, 0.4626, 0.05174, 0.4635, 0.01624, 0.4457, 0.1451, 0.31, 0.1432, 0.3023, 0.06922, 0.4548, 0.0709, 0.2784, 0.1302, 0.2778, 0.0142, 0.2947, 0.00435, 0.2954, 0.1204, 0.2943, 0.0007578, 0.4468, 0.002432, 0.4472, 0.006024, 0.2947, 0.00435, 0.2942, 0.1389, 0.2937, 0.1336, 0.3064, 0.1146, 0.2854, 0.07907, 0.2934, 0.03625, 0.2943, 0.0007578, 0.2778, 0.0142, 0.2768, 0.0497, 0.4745, 0.1376, 0.4607, 0.136, 0.4448, 0.1359, 0.4322, 0.1342, 0.3189, 0.1248, 0.4352, 0.1265, 0.4526, 0.01043, 0.3001, 0.008756, 0.2934, 0.03625, 0.4459, 0.03793, 0.4468, 0.002432, 0.2943, 0.0007578, 0.4612, 0.1413, 0.4607, 0.136, 0.4745, 0.1376, 0.4751, 0.1441, 0.2937, 0.1336, 0.2942, 0.1389, 0.2817, 0.1414, 0.2811, 0.1349, 0.2784, 0.1302, 0.2994, 0.1657, 0.2768, 0.0497, 0.2778, 0.0142, 0.4412, 0.1678, 0.4642, 0.1323, 0.4635, 0.01624, 0.4626, 0.05174, 0.4448, 0.1359, 0.3091, 0.1339, 0.3219, 0.1326, 0.4322, 0.1342, 0.4479, 0.1221, 0.2954, 0.1204, 0.2947, 0.00435, 0.4472, 0.006024, 0.3003, -0.0149, 0.2838, -0.00146, 0.3001, 0.008756, 0.3189, 0.1248, 0.3064, 0.1146, 0.2937, 0.1336, 0.3091, 0.1339, 0.4526, 0.01043, 0.4696, 0.0005797, 0.4528, -0.01323, 0.4352, 0.1265, 0.4448, 0.1359, 0.4607, 0.136, 0.4482, 0.1166, 0.2947, 0.00435, 0.2778, 0.0142, 0.2943, 0.0007578, 0.3023, 0.06922, 0.31, 0.1432, 0.2942, 0.1389, 0.2854, 0.07907, 0.4635, 0.01624, 0.4472, 0.006024, 0.4468, 0.002432, 0.4712, 0.08111, 0.4612, 0.1413, 0.4457, 0.1451, 0.4548, 0.0709, 0.2838, -0.00146, 0.3064, 0.1146, 0.3189, 0.1248, 0.3001, 0.008756, 0.3091, 0.1339, 0.4448, 0.1359, 0.4352, 0.1265, 0.3189, 0.1248, 0.4482, 0.1166, 0.4696, 0.0005797, 0.4526, 0.01043, 0.4352, 0.1265, 0.4528, -0.01323, 0.3003, -0.0149, 0.3001, 0.008756, 0.4526, 0.01043, 0.4607, 0.136, 0.4612, 0.1413, 0.4712, 0.08111, 0.4482, 0.1166, 0.4479, 0.1221, 0.4472, 0.006024, 0.4635, 0.01624, 0.4642, 0.1323, 0.4468, 0.002432, 0.4459, 0.03793, 0.4626, 0.05174, 0.4635, 0.01624, 0.4457, 0.1451, 0.31, 0.1432, 0.3023, 0.06922, 0.4548, 0.0709, 0.2784, 0.1302, 0.2778, 0.0142, 0.2947, 0.00435, 0.2954, 0.1204, 0.2943, 0.0007578, 0.4468, 0.002432, 0.4472, 0.006024, 0.2947, 0.00435, 0.2942, 0.1389, 0.2937, 0.1336, 0.3064, 0.1146, 0.2854, 0.07907, 0.2934, 0.03625, 0.2943, 0.0007578, 0.2778, 0.0142, 0.2768, 0.0497, 0.2817, 0.1414, 0.2942, 0.1389, 0.31, 0.1432, 0.3227, 0.1406, 0.4745, 0.1376, 0.4607, 0.136, 0.4448, 0.1359, 0.4322, 0.1342, 0.2937, 0.1336, 0.2811, 0.1349, 0.3219, 0.1326, 0.3091, 0.1339, 0.3189, 0.1248, 0.4352, 0.1265, 0.4526, 0.01043, 0.3001, 0.008756, -0.01123, 0.4685, 1.011, 0.4646, 1.011, 0.2926, -0.01123, 0.2965, 1.011, 0.4646, -0.01123, 0.4685, -0.01123, 0.2965, 1.011, 0.2926, 0.8731, 0.9168, 0.7947, 0.9588, 0.6037, 0.9774, 0.4127, 0.996, 0.4127, 0.9091, 0.4148, 0.8657, 0.4127, 0.8222, 0.4126, 0.7788, 0.4127, 0.7354, 0.4127, 0.6485, 0.6029, 0.6594, 0.7931, 0.6702, 0.8685, 0.7214, 0.9028, 0.771, 0.9315, 0.8191, 0.9143, 0.8657, 0.8685, 0.7214, 0.7931, 0.6702, 0.6029, 0.6594, 0.4127, 0.6485, 0.4127, 0.7354, 0.4126, 0.7788, 0.4127, 0.8222, 0.4148, 0.8657, 0.4127, 0.9091, 0.4127, 0.996, 0.6037, 0.9774, 0.7947, 0.9588, 0.8731, 0.9168, 0.9143, 0.8657, 0.9315, 0.8191, 0.9028, 0.771, 0.04226, 0.6991, 0.04314, 0.6034, 0.6201, 0.6085, 0.6192, 0.7042, 0.6188, 0.7521, 0.6183, 0.8, 0.6181, 0.8479, 0.6175, 0.8957, 0.6166, 0.9915, 0.03962, 0.9863, 0.0405, 0.8906, 0.04118, 0.8427, 0.04138, 0.7948, 0.04182, 0.747, -0.01123, 0.6406, 1.011, 0.6367, 1.011, 0.4646, -0.01123, 0.4685, 1.011, 0.6367, -0.01123, 0.6406, -0.01123, 0.4685, 1.011, 0.4646, -0.01123, 0.4685, -0.01123, 0.2965, 1.011, 0.2926, 1.011, 0.4646, 1.011, 0.4646, 1.011, 0.2926, -0.01123, 0.2965, -0.01123, 0.4685, 0.8731, 0.9168, 0.9143, 0.8657, 0.9315, 0.8191, 0.9028, 0.771, 0.8685, 0.7214, 0.7931, 0.6702, 0.6029, 0.6594, 0.4127, 0.6485, 0.4127, 0.7354, 0.4126, 0.7788, 0.4127, 0.8222, 0.4148, 0.8657, 0.4127, 0.9091, 0.4127, 0.996, 0.6037, 0.9774, 0.7947, 0.9588, 0.8685, 0.7214, 0.9028, 0.771, 0.9315, 0.8191, 0.9143, 0.8657, 0.8731, 0.9168, 0.7947, 0.9588, 0.6037, 0.9774, 0.4127, 0.996, 0.4127, 0.9091, 0.4148, 0.8657, 0.4127, 0.8222, 0.4126, 0.7788, 0.4127, 0.7354, 0.4127, 0.6485, 0.6029, 0.6594, 0.7931, 0.6702, 0.5268, 0.6044, 0.5107, 0.6044, 0.4946, 0.6044, 0.4785, 0.6044, 0.4624, 0.6044, 0.4302, 0.6044, 0.4302, 0.2947, 0.4624, 0.2947, 0.4785, 0.2947, 0.4946, 0.2947, 0.5107, 0.2947, 0.5268, 0.2947, 0.559, 0.2947, 0.559, 0.6044, -0.01123, 0.6406, -0.01123, 0.4685, 1.011, 0.4646, 1.011, 0.6367, 1.011, 0.6367, 1.011, 0.4646, -0.01123, 0.4685, -0.01123, 0.6406, 0.0, 0.0, 0.7947, 0.9588, 0.0, 0.0, 0.8731, 0.9168, 0.0, 0.0, 0.8731, 0.9168, 0.8731, 0.9168, 0.9143, 0.8657, 0.0, 0.0, 0.9143, 0.8657, 0.9143, 0.8657, 0.9315, 0.8191, 0.0, 0.0, 0.9315, 0.8191, 0.9315, 0.8191, 0.9028, 0.771, 0.0, 0.0, 0.9028, 0.771, 0.9028, 0.771, 0.8685, 0.7214, 0.0, 0.0, 0.8685, 0.7214, 0.8685, 0.7214, 0.7931, 0.6702, 0.7947, 0.9588, -0.01123, 0.6406, 0.0, 0.0, 1.011, 0.6367, -0.01123, 0.6406, 0.8731, 0.9168, 0.0, 0.0, 0.7947, 0.9588, 0.8731, 0.9168, 0.9143, 0.8657, 0.0, 0.0, 0.8731, 0.9168, 0.9143, 0.8657, 0.9315, 0.8191, 0.0, 0.0, 0.9143, 0.8657, 0.9315, 0.8191, 0.9028, 0.771, 0.0, 0.0, 0.9315, 0.8191, 0.9028, 0.771, 0.8685, 0.7214, 0.0, 0.0, 0.9028, 0.771, 0.8685, 0.7214, 0.7931, 0.6702, 0.0, 0.0, 0.8685, 0.7214, 0.7931, 0.6702, 1.011, 0.6367, 0.7931, 0.6702, -0.01123, 0.6406])
me_cube_008.materials.append(mat_chesttext)
me_cube_008.use_remesh_preserve_volume = False
me_cube_008.use_remesh_preserve_attributes = False
me_cube_008.use_mirror_vertex_groups = False
me_cube_008.update()
me_cube_007 = bpy.data.meshes.new('Cube.007')
me_cube_007.from_pydata([(-0.09689, -2.187, -0.9372), (-0.08431, -2.236, -0.8395), (-0.1281, -2.187, -0.8339), (-0.02103, -2.187, -0.002079), (0.02276, -2.236, -0.007716), (-0.1281, -1.744, -0.8339), (-0.08431, -1.696, -0.8395), (-0.09689, -1.744, -0.9372), (-0.02103, -1.744, -0.002079), (0.02276, -1.696, -0.007716), (0.1144, -2.187, -0.8651), (0.0706, -2.236, -0.8595), (0.05803, -2.187, -0.9571), (0.2215, -2.187, -0.03329), (0.1777, -2.236, -0.02766), (0.0706, -1.696, -0.8595), (0.1144, -1.744, -0.8651), (0.05803, -1.744, -0.9571), (0.1777, -1.696, -0.02766), (0.2215, -1.744, -0.03329), (-0.09689, 2.281, -0.9372), (-0.08431, 2.233, -0.8395), (-0.1281, 2.281, -0.8339), (-0.02103, 2.281, -0.002079), (0.02276, 2.233, -0.007716), (-0.1281, 2.724, -0.8339), (-0.08431, 2.773, -0.8395), (-0.09689, 2.724, -0.9372), (-0.02103, 2.724, -0.002079), (0.02276, 2.773, -0.007716), (0.1144, 2.281, -0.8651), (0.0706, 2.233, -0.8595), (0.05803, 2.281, -0.9571), (0.2215, 2.281, -0.03329), (0.1777, 2.233, -0.02766), (0.0706, 2.773, -0.8595), (0.1144, 2.724, -0.8651), (0.05803, 2.724, -0.9571), (0.1777, 2.773, -0.02766), (0.2215, 2.724, -0.03329)], [], [(0, 7, 17, 12), (14, 4, 1, 11), (9, 18, 15, 6), (19, 13, 10, 16), (0, 1, 2), (5, 6, 7), (10, 11, 12), (15, 16, 17), (1, 4, 3, 2), (9, 6, 5, 8), (7, 0, 2, 5), (19, 16, 15, 18), (17, 7, 6, 15), (14, 11, 10, 13), (12, 17, 16, 10), (0, 12, 11, 1), (3, 8, 5, 2), (20, 27, 37, 32), (34, 24, 21, 31), (29, 38, 35, 26), (39, 33, 30, 36), (20, 21, 22), (25, 26, 27), (30, 31, 32), (35, 36, 37), (21, 24, 23, 22), (29, 26, 25, 28), (27, 20, 22, 25), (39, 36, 35, 38), (37, 27, 26, 35), (34, 31, 30, 33), (32, 37, 36, 30), (20, 32, 31, 21), (23, 28, 25, 22)])
_uv = me_cube_007.uv_layers.new(name='UVMap')
_uv.uv.foreach_set('vector', [0.2934, 0.03625, 0.4459, 0.03793, 0.4468, 0.002432, 0.2943, 0.0007578, 0.2784, 0.1302, 0.2994, 0.1657, 0.2768, 0.0497, 0.2778, 0.0142, 0.4412, 0.1678, 0.4642, 0.1323, 0.4635, 0.01624, 0.4626, 0.05174, 0.4479, 0.1221, 0.2954, 0.1204, 0.2947, 0.00435, 0.4472, 0.006024, 0.3003, -0.0149, 0.2838, -0.00146, 0.3001, 0.008756, 0.4526, 0.01043, 0.4696, 0.0005797, 0.4528, -0.01323, 0.2947, 0.00435, 0.2778, 0.0142, 0.2943, 0.0007578, 0.4635, 0.01624, 0.4472, 0.006024, 0.4468, 0.002432, 0.2838, -0.00146, 0.3064, 0.1146, 0.3189, 0.1248, 0.3001, 0.008756, 0.4482, 0.1166, 0.4696, 0.0005797, 0.4526, 0.01043, 0.4352, 0.1265, 0.4528, -0.01323, 0.3003, -0.0149, 0.3001, 0.008756, 0.4526, 0.01043, 0.4479, 0.1221, 0.4472, 0.006024, 0.4635, 0.01624, 0.4642, 0.1323, 0.4468, 0.002432, 0.4459, 0.03793, 0.4626, 0.05174, 0.4635, 0.01624, 0.2784, 0.1302, 0.2778, 0.0142, 0.2947, 0.00435, 0.2954, 0.1204, 0.2943, 0.0007578, 0.4468, 0.002432, 0.4472, 0.006024, 0.2947, 0.00435, 0.2934, 0.03625, 0.2943, 0.0007578, 0.2778, 0.0142, 0.2768, 0.0497, 0.3189, 0.1248, 0.4352, 0.1265, 0.4526, 0.01043, 0.3001, 0.008756, 0.2934, 0.03625, 0.4459, 0.03793, 0.4468, 0.002432, 0.2943, 0.0007578, 0.2784, 0.1302, 0.2994, 0.1657, 0.2768, 0.0497, 0.2778, 0.0142, 0.4412, 0.1678, 0.4642, 0.1323, 0.4635, 0.01624, 0.4626, 0.05174, 0.4479, 0.1221, 0.2954, 0.1204, 0.2947, 0.00435, 0.4472, 0.006024, 0.3003, -0.0149, 0.2838, -0.00146, 0.3001, 0.008756, 0.4526, 0.01043, 0.4696, 0.0005797, 0.4528, -0.01323, 0.2947, 0.00435, 0.2778, 0.0142, 0.2943, 0.0007578, 0.4635, 0.01624, 0.4472, 0.006024, 0.4468, 0.002432, 0.2838, -0.00146, 0.3064, 0.1146, 0.3189, 0.1248, 0.3001, 0.008756, 0.4482, 0.1166, 0.4696, 0.0005797, 0.4526, 0.01043, 0.4352, 0.1265, 0.4528, -0.01323, 0.3003, -0.0149, 0.3001, 0.008756, 0.4526, 0.01043, 0.4479, 0.1221, 0.4472, 0.006024, 0.4635, 0.01624, 0.4642, 0.1323, 0.4468, 0.002432, 0.4459, 0.03793, 0.4626, 0.05174, 0.4635, 0.01624, 0.2784, 0.1302, 0.2778, 0.0142, 0.2947, 0.00435, 0.2954, 0.1204, 0.2943, 0.0007578, 0.4468, 0.002432, 0.4472, 0.006024, 0.2947, 0.00435, 0.2934, 0.03625, 0.2943, 0.0007578, 0.2778, 0.0142, 0.2768, 0.0497, 0.3189, 0.1248, 0.4352, 0.1265, 0.4526, 0.01043, 0.3001, 0.008756])
me_cube_007.materials.append(mat_chesttext)
me_cube_007.use_remesh_preserve_volume = False
me_cube_007.use_remesh_preserve_attributes = False
me_cube_007.use_mirror_vertex_groups = False
me_cube_007.update()

# ---- objects
ob_chestgold = bpy.data.objects.new('ChestGold', None)
ob_mesh = bpy.data.objects.new('Mesh', me_plane)
ob_mesh_001 = bpy.data.objects.new('Mesh.001', me_cube_006)
ob_mesh_002 = bpy.data.objects.new('Mesh.002', me_cube_008)
ob_mesh_003 = bpy.data.objects.new('Mesh.003', me_cube_007)

# ---- transforms, parenting, visibility, modifiers, constraints
ob_chestgold.location = (-0.219, 0.3094, 0.6521)
ob_chestgold.scale = (0.2908, 0.2908, 0.2908)
ob_chestgold.empty_image_offset = (0.0, 0.0)
ob_chestgold.lineart.crease_threshold = 0.0
ob_mesh.parent = ob_chestgold
ob_mesh.matrix_parent_inverse = Matrix(((1.0, 0.0, 0.0, -0.0), (0.0, 1.0, 0.0, -0.0), (0.0, 0.0, 1.0, -1.7), (0.0, 0.0, 0.0, 1.0)))
ob_mesh.location = (0.2843, 0.02984, 1.203)
ob_mesh.lineart.crease_threshold = 0.0
ob_mesh_001.parent = ob_chestgold
ob_mesh_001.matrix_parent_inverse = Matrix(((1.0, 0.0, 0.0, -0.0), (0.0, 1.0, 0.0, -0.0), (0.0, 0.0, 1.0, -1.7), (0.0, 0.0, 0.0, 1.0)))
ob_mesh_001.location = (1.925, -0.1621, 3.454)
ob_mesh_001.rotation_euler = (0.0, -0.021, 0.0)
ob_mesh_001.lineart.crease_threshold = 0.0
ob_mesh_002.parent = ob_chestgold
ob_mesh_002.matrix_parent_inverse = Matrix(((1.0, 0.0, 0.0, -0.0), (0.0, 1.0, 0.0, -0.0), (0.0, 0.0, 1.0, -1.7), (0.0, 0.0, 0.0, 1.0)))
ob_mesh_002.location = (1.99, -0.1621, 3.442)
ob_mesh_002.lineart.crease_threshold = 0.0
ob_mesh_003.parent = ob_chestgold
ob_mesh_003.matrix_parent_inverse = Matrix(((1.0, 0.0, 0.0, -0.0), (0.0, 1.0, 0.0, -0.0), (0.0, 0.0, 1.0, -1.7), (0.0, 0.0, 0.0, 1.0)))
ob_mesh_003.location = (1.99, -0.1621, 3.336)
ob_mesh_003.lineart.crease_threshold = 0.0

# ---- collection membership
col_collection_1.objects.link(ob_chestgold)
col_collection_1.objects.link(ob_mesh)
col_collection_1.objects.link(ob_mesh_001)
col_collection_1.objects.link(ob_mesh_002)
col_collection_1.objects.link(ob_mesh_003)

# ---- scene / render settings (as saved in the file)
scene.frame_start = 1; scene.frame_end = 250; scene.frame_set(172)
scene.render.engine = 'BLENDER_EEVEE_NEXT'
scene.render.resolution_percentage = 50
scene.render.dither_intensity = 0.0
scene.cycles.use_denoising = False
scene.cycles.samples = 10
scene.cycles.sampling_pattern = 'TABULATED_SOBOL'
scene.cycles.light_sampling_threshold = 0.0
scene.cycles.use_adaptive_sampling = False
scene.cycles.use_light_tree = False
scene.cycles.blur_glossy = 0.0
scene.cycles.pixel_filter_type = 'GAUSSIAN'
scene.cycles.sample_clamp_indirect = 0.0
scene.view_settings.view_transform = 'Standard'
bpy.context.view_layer.update()

# ---- added for rendering (the .blend has no active camera): camera
cam_auto = bpy.data.cameras.new('AutoCamera')
cam_auto.lens = 50.0
cam_auto.sensor_width = 36.0
cam_auto.clip_end = 1000.0
ob_auto_camera = bpy.data.objects.new('AutoCamera', cam_auto)
scene.collection.objects.link(ob_auto_camera)
ob_auto_camera.location = (2.12965, -2.56042, 2.735)
ob_auto_camera.rotation_euler = (1.09748, -7.21219e-08, 0.694738)
scene.camera = ob_auto_camera
bpy.context.view_layer.update()
